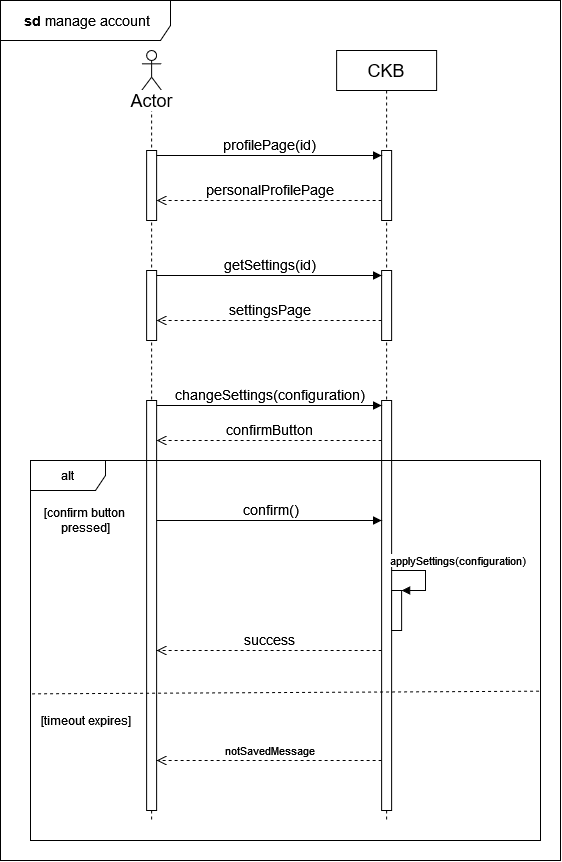

The diagram above was exported from draw.io. Its source (the exported page's mxGraphModel, read from the mxfile embedded in the PNG):
<mxGraphModel dx="1195" dy="636" grid="1" gridSize="10" guides="1" tooltips="1" connect="1" arrows="1" fold="1" page="1" pageScale="1" pageWidth="850" pageHeight="1100" math="0" shadow="0">
  <root>
    <mxCell id="0" />
    <mxCell id="1" parent="0" />
    <mxCell id="GX7AXFrgEop-SFitv_dn-2" value="" style="shape=umlLifeline;perimeter=lifelinePerimeter;whiteSpace=wrap;html=1;container=1;dropTarget=0;collapsible=0;recursiveResize=0;outlineConnect=0;portConstraint=eastwest;newEdgeStyle={&quot;curved&quot;:0,&quot;rounded&quot;:0};participant=umlActor;" parent="1" vertex="1">
      <mxGeometry x="201.12" y="80" width="20" height="770" as="geometry" />
    </mxCell>
    <mxCell id="GX7AXFrgEop-SFitv_dn-12" value="" style="html=1;points=[[0,0,0,0,5],[0,1,0,0,-5],[1,0,0,0,5],[1,1,0,0,-5]];perimeter=orthogonalPerimeter;outlineConnect=0;targetShapes=umlLifeline;portConstraint=eastwest;newEdgeStyle={&quot;curved&quot;:0,&quot;rounded&quot;:0};" parent="GX7AXFrgEop-SFitv_dn-2" vertex="1">
      <mxGeometry x="5" y="100" width="10" height="70" as="geometry" />
    </mxCell>
    <mxCell id="GX7AXFrgEop-SFitv_dn-5" value="&lt;font style=&quot;font-size: 18px;&quot;&gt;CKB&lt;/font&gt;" style="shape=umlLifeline;perimeter=lifelinePerimeter;whiteSpace=wrap;html=1;container=1;dropTarget=0;collapsible=0;recursiveResize=0;outlineConnect=0;portConstraint=eastwest;newEdgeStyle={&quot;curved&quot;:0,&quot;rounded&quot;:0};" parent="1" vertex="1">
      <mxGeometry x="396.12" y="80" width="100" height="770" as="geometry" />
    </mxCell>
    <mxCell id="GX7AXFrgEop-SFitv_dn-13" value="" style="html=1;points=[[0,0,0,0,5],[0,1,0,0,-5],[1,0,0,0,5],[1,1,0,0,-5]];perimeter=orthogonalPerimeter;outlineConnect=0;targetShapes=umlLifeline;portConstraint=eastwest;newEdgeStyle={&quot;curved&quot;:0,&quot;rounded&quot;:0};" parent="GX7AXFrgEop-SFitv_dn-5" vertex="1">
      <mxGeometry x="45" y="100" width="10" height="70" as="geometry" />
    </mxCell>
    <mxCell id="F8hlCDITqm6pcVSmOtNA-5" value="" style="html=1;points=[[0,0,0,0,5],[0,1,0,0,-5],[1,0,0,0,5],[1,1,0,0,-5]];perimeter=orthogonalPerimeter;outlineConnect=0;targetShapes=umlLifeline;portConstraint=eastwest;newEdgeStyle={&quot;curved&quot;:0,&quot;rounded&quot;:0};" vertex="1" parent="GX7AXFrgEop-SFitv_dn-5">
      <mxGeometry x="45" y="220" width="10" height="70" as="geometry" />
    </mxCell>
    <mxCell id="F8hlCDITqm6pcVSmOtNA-4" value="" style="html=1;points=[[0,0,0,0,5],[0,1,0,0,-5],[1,0,0,0,5],[1,1,0,0,-5]];perimeter=orthogonalPerimeter;outlineConnect=0;targetShapes=umlLifeline;portConstraint=eastwest;newEdgeStyle={&quot;curved&quot;:0,&quot;rounded&quot;:0};" vertex="1" parent="GX7AXFrgEop-SFitv_dn-5">
      <mxGeometry x="-190" y="220" width="10" height="70" as="geometry" />
    </mxCell>
    <mxCell id="F8hlCDITqm6pcVSmOtNA-6" value="&lt;font style=&quot;font-size: 14px;&quot;&gt;getSettings(id)&lt;/font&gt;" style="html=1;verticalAlign=bottom;endArrow=block;rounded=0;entryX=0;entryY=0;entryDx=0;entryDy=5;" edge="1" target="F8hlCDITqm6pcVSmOtNA-5" parent="GX7AXFrgEop-SFitv_dn-5" source="F8hlCDITqm6pcVSmOtNA-4">
      <mxGeometry relative="1" as="geometry">
        <mxPoint x="-116.12" y="355" as="sourcePoint" />
        <Array as="points" />
      </mxGeometry>
    </mxCell>
    <mxCell id="F8hlCDITqm6pcVSmOtNA-7" value="&lt;font style=&quot;font-size: 14px;&quot;&gt;settingsPage&lt;/font&gt;" style="html=1;verticalAlign=bottom;endArrow=open;dashed=1;endSize=8;rounded=0;" edge="1" source="F8hlCDITqm6pcVSmOtNA-5" parent="GX7AXFrgEop-SFitv_dn-5" target="F8hlCDITqm6pcVSmOtNA-4">
      <mxGeometry relative="1" as="geometry">
        <mxPoint x="-116.12" y="425" as="targetPoint" />
        <Array as="points">
          <mxPoint x="-66.12" y="270" />
        </Array>
      </mxGeometry>
    </mxCell>
    <mxCell id="F8hlCDITqm6pcVSmOtNA-8" value="" style="html=1;points=[[0,0,0,0,5],[0,1,0,0,-5],[1,0,0,0,5],[1,1,0,0,-5]];perimeter=orthogonalPerimeter;outlineConnect=0;targetShapes=umlLifeline;portConstraint=eastwest;newEdgeStyle={&quot;curved&quot;:0,&quot;rounded&quot;:0};" vertex="1" parent="GX7AXFrgEop-SFitv_dn-5">
      <mxGeometry x="45" y="350" width="10" height="410" as="geometry" />
    </mxCell>
    <mxCell id="GX7AXFrgEop-SFitv_dn-14" value="&lt;font style=&quot;font-size: 14px;&quot;&gt;profilePage(id)&lt;/font&gt;" style="html=1;verticalAlign=bottom;endArrow=block;curved=0;rounded=0;entryX=0;entryY=0;entryDx=0;entryDy=5;" parent="1" source="GX7AXFrgEop-SFitv_dn-12" edge="1">
      <mxGeometry relative="1" as="geometry">
        <mxPoint x="371.12" y="285" as="sourcePoint" />
        <mxPoint x="441.1199999999999" y="185.00000000000023" as="targetPoint" />
      </mxGeometry>
    </mxCell>
    <mxCell id="GX7AXFrgEop-SFitv_dn-18" value="&lt;font style=&quot;font-size: 18px;&quot;&gt;Actor&lt;/font&gt;" style="text;html=1;align=center;verticalAlign=middle;resizable=0;points=[];autosize=1;strokeColor=none;fillColor=none;labelBackgroundColor=default;" parent="1" vertex="1">
      <mxGeometry x="176.12" y="110" width="70" height="40" as="geometry" />
    </mxCell>
    <mxCell id="GX7AXFrgEop-SFitv_dn-20" value="&lt;font style=&quot;font-size: 14px;&quot;&gt;personalProfilePage&lt;/font&gt;" style="html=1;verticalAlign=bottom;endArrow=open;dashed=1;endSize=8;rounded=0;" parent="1" source="GX7AXFrgEop-SFitv_dn-13" target="GX7AXFrgEop-SFitv_dn-12" edge="1">
      <mxGeometry relative="1" as="geometry">
        <mxPoint x="216.1199999999999" y="179.9999999999999" as="targetPoint" />
        <mxPoint x="446.12" y="370" as="sourcePoint" />
        <Array as="points">
          <mxPoint x="330" y="230" />
        </Array>
      </mxGeometry>
    </mxCell>
    <mxCell id="F8hlCDITqm6pcVSmOtNA-2" value="&lt;font style=&quot;font-size: 14px;&quot;&gt;&lt;b&gt;&amp;nbsp;sd &lt;/b&gt;manage account&lt;b&gt;&lt;br&gt;&lt;/b&gt;&lt;/font&gt;" style="shape=umlFrame;whiteSpace=wrap;html=1;pointerEvents=0;width=170;height=40;" vertex="1" parent="1">
      <mxGeometry x="60" y="30" width="560" height="860" as="geometry" />
    </mxCell>
    <mxCell id="F8hlCDITqm6pcVSmOtNA-9" value="" style="html=1;points=[[0,0,0,0,5],[0,1,0,0,-5],[1,0,0,0,5],[1,1,0,0,-5]];perimeter=orthogonalPerimeter;outlineConnect=0;targetShapes=umlLifeline;portConstraint=eastwest;newEdgeStyle={&quot;curved&quot;:0,&quot;rounded&quot;:0};" vertex="1" parent="1">
      <mxGeometry x="206.12" y="430" width="10" height="410" as="geometry" />
    </mxCell>
    <mxCell id="F8hlCDITqm6pcVSmOtNA-11" value="&lt;font style=&quot;font-size: 14px;&quot;&gt;confirmButton&lt;/font&gt;" style="html=1;verticalAlign=bottom;endArrow=open;dashed=1;endSize=8;rounded=0;" edge="1" parent="1" source="F8hlCDITqm6pcVSmOtNA-8" target="F8hlCDITqm6pcVSmOtNA-9">
      <mxGeometry relative="1" as="geometry">
        <mxPoint x="280" y="645" as="targetPoint" />
        <Array as="points">
          <mxPoint x="330" y="470" />
        </Array>
      </mxGeometry>
    </mxCell>
    <mxCell id="F8hlCDITqm6pcVSmOtNA-10" value="&lt;font style=&quot;font-size: 14px;&quot;&gt;changeSettings(configuration)&lt;br&gt;&lt;/font&gt;" style="html=1;verticalAlign=bottom;endArrow=block;rounded=0;entryX=0;entryY=0;entryDx=0;entryDy=5;" edge="1" parent="1" source="F8hlCDITqm6pcVSmOtNA-9" target="F8hlCDITqm6pcVSmOtNA-8">
      <mxGeometry relative="1" as="geometry">
        <mxPoint x="280" y="575" as="sourcePoint" />
        <Array as="points" />
      </mxGeometry>
    </mxCell>
    <mxCell id="F8hlCDITqm6pcVSmOtNA-12" value="&lt;font style=&quot;font-size: 14px;&quot;&gt;success&lt;/font&gt;" style="html=1;verticalAlign=bottom;endArrow=open;dashed=1;endSize=8;rounded=0;" edge="1" parent="1" source="F8hlCDITqm6pcVSmOtNA-8" target="F8hlCDITqm6pcVSmOtNA-9">
      <mxGeometry relative="1" as="geometry">
        <mxPoint x="216.12" y="545" as="targetPoint" />
        <Array as="points">
          <mxPoint x="330" y="680" />
        </Array>
        <mxPoint x="441.12" y="545" as="sourcePoint" />
      </mxGeometry>
    </mxCell>
    <mxCell id="F8hlCDITqm6pcVSmOtNA-13" value="&lt;font style=&quot;font-size: 14px;&quot;&gt;confirm()&lt;br&gt;&lt;/font&gt;" style="html=1;verticalAlign=bottom;endArrow=block;rounded=0;" edge="1" parent="1" source="F8hlCDITqm6pcVSmOtNA-9" target="F8hlCDITqm6pcVSmOtNA-8">
      <mxGeometry x="0.0123" relative="1" as="geometry">
        <mxPoint x="216.12" y="510" as="sourcePoint" />
        <Array as="points">
          <mxPoint x="330" y="550" />
        </Array>
        <mxPoint x="441.12" y="510" as="targetPoint" />
        <mxPoint as="offset" />
      </mxGeometry>
    </mxCell>
    <mxCell id="F8hlCDITqm6pcVSmOtNA-14" value="" style="html=1;points=[[0,0,0,0,5],[0,1,0,0,-5],[1,0,0,0,5],[1,1,0,0,-5]];perimeter=orthogonalPerimeter;outlineConnect=0;targetShapes=umlLifeline;portConstraint=eastwest;newEdgeStyle={&quot;curved&quot;:0,&quot;rounded&quot;:0};" vertex="1" parent="1">
      <mxGeometry x="451.12" y="620" width="10" height="40" as="geometry" />
    </mxCell>
    <mxCell id="F8hlCDITqm6pcVSmOtNA-15" value="applySettings(configuration)" style="html=1;align=left;spacingLeft=2;endArrow=block;rounded=0;edgeStyle=orthogonalEdgeStyle;curved=0;rounded=0;" edge="1" target="F8hlCDITqm6pcVSmOtNA-14" parent="1" source="F8hlCDITqm6pcVSmOtNA-8">
      <mxGeometry x="-1" y="11" relative="1" as="geometry">
        <mxPoint x="455" y="600" as="sourcePoint" />
        <Array as="points">
          <mxPoint x="485" y="600" />
          <mxPoint x="485" y="620" />
        </Array>
        <mxPoint x="-5" y="1" as="offset" />
      </mxGeometry>
    </mxCell>
    <mxCell id="F8hlCDITqm6pcVSmOtNA-16" value="alt" style="shape=umlFrame;whiteSpace=wrap;html=1;pointerEvents=0;width=75;height=30;" vertex="1" parent="1">
      <mxGeometry x="90" y="490" width="510" height="380" as="geometry" />
    </mxCell>
    <mxCell id="F8hlCDITqm6pcVSmOtNA-17" value="&lt;div&gt;[confirm button&amp;nbsp;&lt;/div&gt;&lt;div&gt;pressed]&lt;/div&gt;" style="text;html=1;align=center;verticalAlign=middle;resizable=0;points=[];autosize=1;strokeColor=none;fillColor=none;" vertex="1" parent="1">
      <mxGeometry x="90" y="530" width="110" height="40" as="geometry" />
    </mxCell>
    <mxCell id="F8hlCDITqm6pcVSmOtNA-18" value="" style="endArrow=none;dashed=1;html=1;rounded=0;exitX=0.003;exitY=0.614;exitDx=0;exitDy=0;exitPerimeter=0;entryX=1.002;entryY=0.607;entryDx=0;entryDy=0;entryPerimeter=0;" edge="1" parent="1" source="F8hlCDITqm6pcVSmOtNA-16" target="F8hlCDITqm6pcVSmOtNA-16">
      <mxGeometry width="50" height="50" relative="1" as="geometry">
        <mxPoint x="260" y="760" as="sourcePoint" />
        <mxPoint x="310" y="710" as="targetPoint" />
      </mxGeometry>
    </mxCell>
    <mxCell id="F8hlCDITqm6pcVSmOtNA-19" value="&lt;div&gt;[timeout expires]&lt;/div&gt;" style="text;html=1;align=center;verticalAlign=middle;resizable=0;points=[];autosize=1;strokeColor=none;fillColor=none;" vertex="1" parent="1">
      <mxGeometry x="90" y="735" width="110" height="30" as="geometry" />
    </mxCell>
    <mxCell id="F8hlCDITqm6pcVSmOtNA-20" value="notSavedMessage" style="html=1;verticalAlign=bottom;endArrow=open;dashed=1;endSize=8;rounded=0;" edge="1" parent="1" source="F8hlCDITqm6pcVSmOtNA-8" target="F8hlCDITqm6pcVSmOtNA-9">
      <mxGeometry relative="1" as="geometry">
        <mxPoint x="226" y="690" as="targetPoint" />
        <Array as="points">
          <mxPoint x="330" y="790" />
        </Array>
        <mxPoint x="451" y="690" as="sourcePoint" />
      </mxGeometry>
    </mxCell>
  </root>
</mxGraphModel>